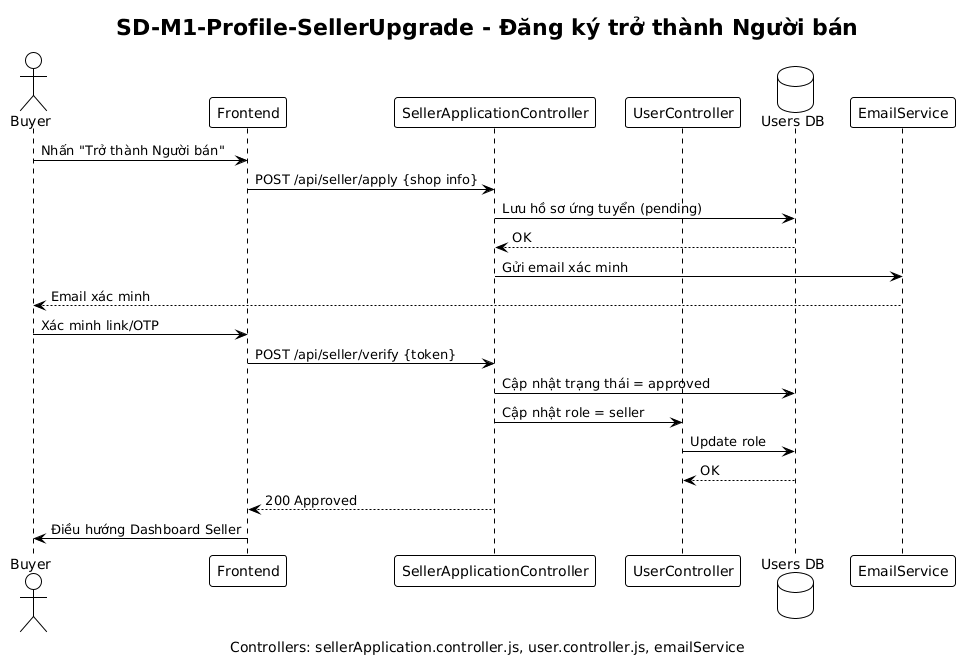

The diagram above was rendered by PlantUML. Its source (embedded in the PNG):
@startuml
!theme plain
title SD-M1-Profile-SellerUpgrade - Đăng ký trở thành Người bán
caption Controllers: sellerApplication.controller.js, user.controller.js, emailService

actor "Buyer" as User
participant Frontend
participant "SellerApplicationController" as SellerApp
participant "UserController" as UserCtl
database "Users DB" as DB
participant "EmailService" as Mail

User -> Frontend: Nhấn "Trở thành Người bán"
Frontend -> SellerApp: POST /api/seller/apply {shop info}
SellerApp -> DB: Lưu hồ sơ ứng tuyển (pending)
DB --> SellerApp: OK
SellerApp -> Mail: Gửi email xác minh
Mail --> User: Email xác minh

User -> Frontend: Xác minh link/OTP
Frontend -> SellerApp: POST /api/seller/verify {token}
SellerApp -> DB: Cập nhật trạng thái = approved
SellerApp -> UserCtl: Cập nhật role = seller
UserCtl -> DB: Update role
DB --> UserCtl: OK
SellerApp --> Frontend: 200 Approved
Frontend -> User: Điều hướng Dashboard Seller
@enduml